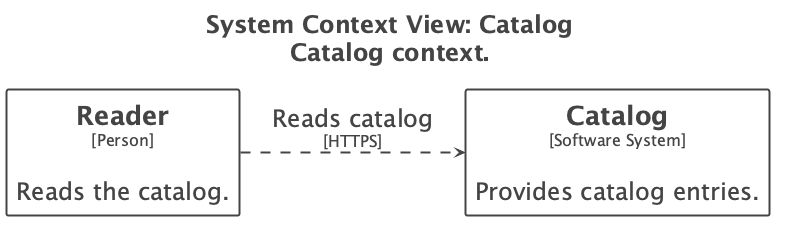

The diagram above was rendered by PlantUML. Its source (embedded in the PNG):
@startuml
!pragma layout smetana
title <size:24>System Context View: Catalog</size>\n<size:24>Catalog context.</size>

set separator none
left to right direction
skinparam ranksep 60
skinparam nodesep 30
hide stereotype

<style>
  root {
    BackgroundColor: #ffffff;
    FontColor: #444444;
  }
  // Element
  .Element-RWxlbWVudA== {
    BackgroundColor: #ffffff;
    LineColor: #444444;
    LineStyle: 0;
    LineThickness: 2;
    FontColor: #444444;
    FontSize: 24;
    HorizontalAlignment: center;
    Shadowing: 0;
    MaximumWidth: 450;
  }
  // Relationship
  .Relationship-UmVsYXRpb25zaGlw {
    LineThickness: 2;
    LineStyle: 10-10;
    LineColor: #444444;
    FontColor: #444444;
    FontSize: 24;
  }
</style>

rectangle "==Reader\n<size:16>[Person]</size>\n\nReads the catalog." <<Element-RWxlbWVudA==>> as Reader
rectangle "==Catalog\n<size:16>[Software System]</size>\n\nProvides catalog entries." <<Element-RWxlbWVudA==>> as Catalog

Reader --> Catalog <<Relationship-UmVsYXRpb25zaGlw>> : "Reads catalog\n<size:16>[HTTPS]</size>"

@enduml